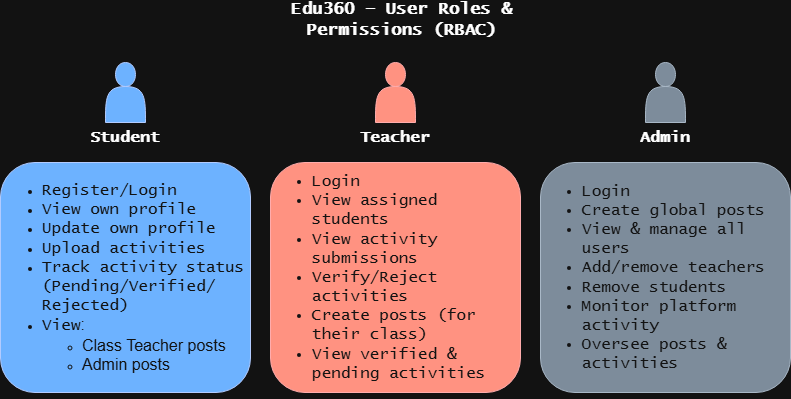

The diagram above was exported from draw.io. Its source (the exported page's mxGraphModel, read from the mxfile embedded in the PNG):
<mxGraphModel dx="1389" dy="760" grid="0" gridSize="10" guides="1" tooltips="1" connect="1" arrows="1" fold="1" page="0" pageScale="1" pageWidth="827" pageHeight="1169" math="0" shadow="0">
  <root>
    <mxCell id="0" />
    <mxCell id="1" parent="0" />
    <mxCell id="DS77XsmqGpm47Q7bKyzs-48" parent="1" style="shape=actor;whiteSpace=wrap;html=1;fillColor=#647687;fontColor=#ffffff;strokeColor=#314354;" value="" vertex="1">
      <mxGeometry height="60" width="40" x="675" y="180" as="geometry" />
    </mxCell>
    <mxCell id="DS77XsmqGpm47Q7bKyzs-49" parent="1" style="shape=actor;whiteSpace=wrap;html=1;fillColor=#e51400;fontColor=#ffffff;strokeColor=#B20000;" value="" vertex="1">
      <mxGeometry height="60" width="40" x="405" y="180" as="geometry" />
    </mxCell>
    <mxCell id="DS77XsmqGpm47Q7bKyzs-50" parent="1" style="shape=actor;whiteSpace=wrap;html=1;fillColor=#0050ef;fontColor=#ffffff;strokeColor=#001DBC;" value="" vertex="1">
      <mxGeometry height="60" width="40" x="135" y="180" as="geometry" />
    </mxCell>
    <mxCell id="DS77XsmqGpm47Q7bKyzs-51" parent="1" style="rounded=1;whiteSpace=wrap;html=1;container=1;align=left;fillColor=#0050ef;fontColor=#ffffff;strokeColor=#001DBC;" value="&lt;div style=&quot;&quot;&gt;&lt;ul&gt;&lt;li&gt;&lt;font face=&quot;Lucida Console&quot; style=&quot;font-size: 16px;&quot;&gt;Register/Login&lt;/font&gt;&lt;/li&gt;&lt;li&gt;&lt;font face=&quot;Lucida Console&quot; style=&quot;font-size: 16px;&quot;&gt;View own profile&lt;/font&gt;&lt;/li&gt;&lt;li&gt;&lt;font face=&quot;Lucida Console&quot; style=&quot;font-size: 16px;&quot;&gt;Update own profile&lt;/font&gt;&lt;/li&gt;&lt;li&gt;&lt;font face=&quot;Lucida Console&quot; style=&quot;font-size: 16px;&quot;&gt;Upload activities&lt;/font&gt;&lt;/li&gt;&lt;li&gt;&lt;font face=&quot;Lucida Console&quot; style=&quot;&quot;&gt;&lt;span style=&quot;font-size: 16px;&quot;&gt;Track activity status (Pending/Verified/ Rejected)&lt;/span&gt;&lt;/font&gt;&lt;/li&gt;&lt;li&gt;&lt;font style=&quot;font-size: 16px;&quot;&gt;&lt;font face=&quot;Lucida Console&quot; style=&quot;&quot;&gt;View&lt;/font&gt;:&lt;/font&gt;&lt;/li&gt;&lt;ul&gt;&lt;li&gt;&lt;font style=&quot;font-size: 16px;&quot;&gt;Class Teacher posts&lt;/font&gt;&lt;/li&gt;&lt;li&gt;&lt;font style=&quot;font-size: 16px;&quot;&gt;Admin posts&lt;/font&gt;&lt;/li&gt;&lt;/ul&gt;&lt;/ul&gt;&lt;/div&gt;" vertex="1">
      <mxGeometry height="230" width="250" x="30" y="280" as="geometry" />
    </mxCell>
    <mxCell id="DS77XsmqGpm47Q7bKyzs-54" parent="1" style="text;html=1;whiteSpace=wrap;strokeColor=none;fillColor=none;align=center;verticalAlign=middle;rounded=0;" value="&lt;font face=&quot;Lucida Console&quot; style=&quot;font-size: 16px;&quot;&gt;&lt;b style=&quot;&quot;&gt;Student&lt;/b&gt;&lt;/font&gt;" vertex="1">
      <mxGeometry height="30" width="60" x="125" y="240" as="geometry" />
    </mxCell>
    <mxCell id="DS77XsmqGpm47Q7bKyzs-55" parent="1" style="rounded=1;whiteSpace=wrap;html=1;container=1;align=left;fillColor=#e51400;fontColor=#ffffff;strokeColor=#B20000;" value="&lt;div style=&quot;&quot;&gt;&lt;font face=&quot;Lucida Console&quot; style=&quot;font-size: 16px;&quot;&gt;&lt;div style=&quot;&quot;&gt;&lt;ul style=&quot;&quot;&gt;&lt;li style=&quot;&quot;&gt;Login&lt;/li&gt;&lt;li style=&quot;&quot;&gt;View assigned students&lt;/li&gt;&lt;li style=&quot;&quot;&gt;View activity submissions&lt;/li&gt;&lt;li style=&quot;&quot;&gt;Verify/Reject activities&lt;/li&gt;&lt;li style=&quot;&quot;&gt;Create posts (for their class)&lt;/li&gt;&lt;li style=&quot;&quot;&gt;View verified &amp;amp; pending activities&lt;/li&gt;&lt;/ul&gt;&lt;/div&gt;&lt;/font&gt;&lt;/div&gt;" vertex="1">
      <mxGeometry height="230" width="250" x="300" y="280" as="geometry" />
    </mxCell>
    <mxCell id="DS77XsmqGpm47Q7bKyzs-56" parent="1" style="text;html=1;whiteSpace=wrap;strokeColor=none;fillColor=none;align=center;verticalAlign=middle;rounded=0;" value="&lt;font face=&quot;Lucida Console&quot; style=&quot;font-size: 16px;&quot;&gt;&lt;b style=&quot;&quot;&gt;Teacher&lt;/b&gt;&lt;/font&gt;" vertex="1">
      <mxGeometry height="30" width="60" x="395" y="240" as="geometry" />
    </mxCell>
    <mxCell id="DS77XsmqGpm47Q7bKyzs-57" parent="1" style="rounded=1;whiteSpace=wrap;html=1;container=1;align=left;fillColor=#647687;fontColor=#ffffff;strokeColor=#314354;" value="&lt;div style=&quot;&quot;&gt;&lt;div style=&quot;&quot;&gt;&lt;ul style=&quot;font-size: 16px;&quot;&gt;&lt;font face=&quot;Lucida Console&quot;&gt;&lt;li style=&quot;&quot;&gt;Login&lt;/li&gt;&lt;li style=&quot;&quot;&gt;Create global posts&lt;/li&gt;&lt;li style=&quot;&quot;&gt;View &amp;amp; manage all users&lt;/li&gt;&lt;li style=&quot;&quot;&gt;Add/remove teachers&lt;/li&gt;&lt;li style=&quot;&quot;&gt;Remove students&lt;/li&gt;&lt;li style=&quot;&quot;&gt;Monitor platform activity&lt;/li&gt;&lt;li style=&quot;&quot;&gt;Oversee posts &amp;amp; activities&lt;/li&gt;&lt;/font&gt;&lt;/ul&gt;&lt;/div&gt;&lt;/div&gt;" vertex="1">
      <mxGeometry height="230" width="250" x="570" y="280" as="geometry">
        <mxRectangle height="178" width="326" x="570" y="280" as="alternateBounds" />
      </mxGeometry>
    </mxCell>
    <mxCell id="DS77XsmqGpm47Q7bKyzs-58" parent="1" style="text;html=1;whiteSpace=wrap;strokeColor=none;fillColor=none;align=center;verticalAlign=middle;rounded=0;" value="&lt;font face=&quot;Lucida Console&quot; style=&quot;font-size: 16px;&quot;&gt;&lt;b style=&quot;&quot;&gt;Admin&lt;/b&gt;&lt;/font&gt;" vertex="1">
      <mxGeometry height="30" width="60" x="665" y="240" as="geometry" />
    </mxCell>
    <mxCell id="DS77XsmqGpm47Q7bKyzs-61" parent="1" style="text;html=1;whiteSpace=wrap;strokeColor=none;fillColor=none;align=center;verticalAlign=middle;rounded=0;" value="&lt;b&gt;&lt;font style=&quot;font-size: 17px;&quot; face=&quot;Lucida Console&quot;&gt;Edu360 – User Roles &amp;amp; Permissions (RBAC)&lt;/font&gt;&lt;/b&gt;" vertex="1">
      <mxGeometry height="30" width="329" x="267" y="123" as="geometry" />
    </mxCell>
  </root>
</mxGraphModel>